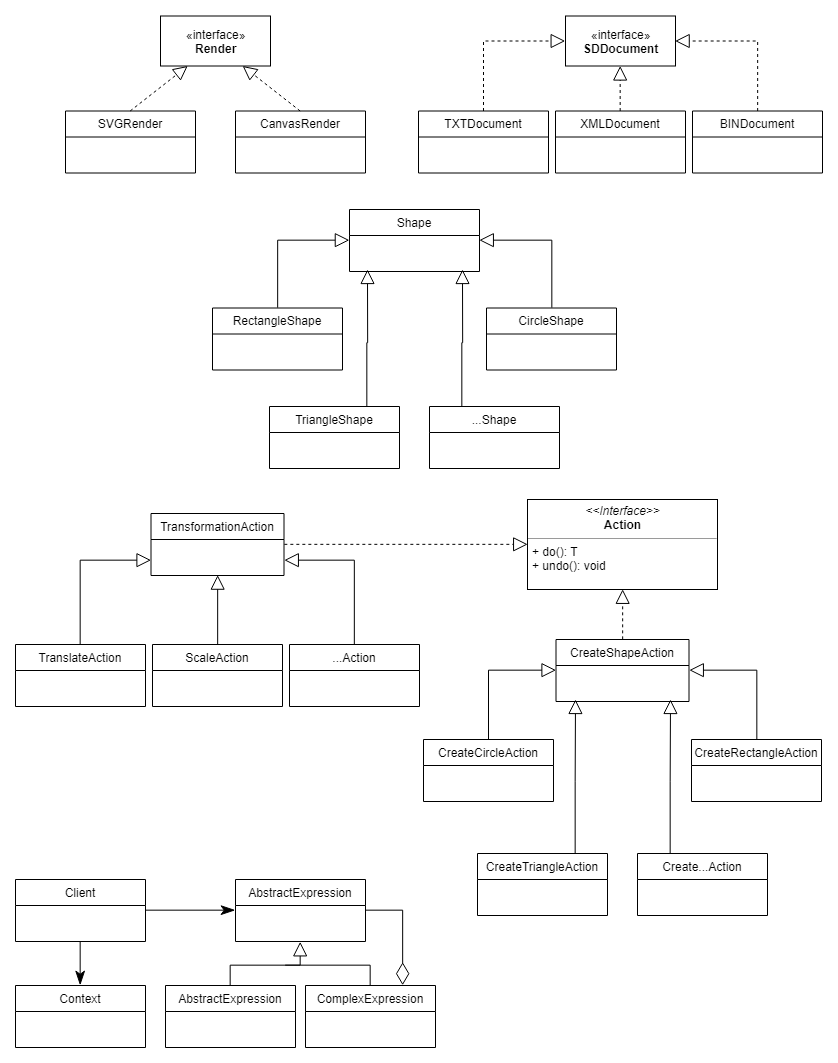

The diagram above was exported from draw.io. Its source (the exported page's mxGraphModel, read from the mxfile embedded in the PNG):
<mxGraphModel dx="1162" dy="596" grid="1" gridSize="10" guides="1" tooltips="1" connect="1" arrows="1" fold="1" page="1" pageScale="1" pageWidth="827" pageHeight="1169" math="0" shadow="0">
  <root>
    <mxCell id="0" />
    <mxCell id="1" parent="0" />
    <mxCell id="16m75wR_n3BqFH25FItL-1" value="«interface»&lt;br&gt;&lt;b&gt;Render&lt;/b&gt;&lt;br&gt;" style="html=1;" vertex="1" parent="1">
      <mxGeometry x="155" y="16.5" width="110" height="50" as="geometry" />
    </mxCell>
    <mxCell id="16m75wR_n3BqFH25FItL-7" style="rounded=0;orthogonalLoop=1;jettySize=auto;html=1;exitX=0.5;exitY=0;exitDx=0;exitDy=0;entryX=0.25;entryY=1;entryDx=0;entryDy=0;endArrow=block;endFill=0;endSize=12;dashed=1;" edge="1" parent="1" source="16m75wR_n3BqFH25FItL-2" target="16m75wR_n3BqFH25FItL-1">
      <mxGeometry relative="1" as="geometry" />
    </mxCell>
    <mxCell id="16m75wR_n3BqFH25FItL-2" value="SVGRender" style="swimlane;fontStyle=0;childLayout=stackLayout;horizontal=1;startSize=26;fillColor=none;horizontalStack=0;resizeParent=1;resizeParentMax=0;resizeLast=0;collapsible=1;marginBottom=0;" vertex="1" parent="1">
      <mxGeometry x="60" y="111.5" width="130" height="62" as="geometry" />
    </mxCell>
    <mxCell id="16m75wR_n3BqFH25FItL-8" style="rounded=0;orthogonalLoop=1;jettySize=auto;html=1;exitX=0.5;exitY=0;exitDx=0;exitDy=0;entryX=0.75;entryY=1;entryDx=0;entryDy=0;endArrow=block;endFill=0;strokeColor=#000000;comic=0;endSize=12;dashed=1;" edge="1" parent="1" source="16m75wR_n3BqFH25FItL-6" target="16m75wR_n3BqFH25FItL-1">
      <mxGeometry relative="1" as="geometry" />
    </mxCell>
    <mxCell id="16m75wR_n3BqFH25FItL-6" value="CanvasRender" style="swimlane;fontStyle=0;childLayout=stackLayout;horizontal=1;startSize=26;fillColor=none;horizontalStack=0;resizeParent=1;resizeParentMax=0;resizeLast=0;collapsible=1;marginBottom=0;" vertex="1" parent="1">
      <mxGeometry x="230" y="111.5" width="130" height="62" as="geometry" />
    </mxCell>
    <mxCell id="16m75wR_n3BqFH25FItL-15" value="&lt;p style=&quot;margin: 0px ; margin-top: 4px ; text-align: center&quot;&gt;&lt;i&gt;&amp;lt;&amp;lt;Interface&amp;gt;&amp;gt;&lt;/i&gt;&lt;br&gt;&lt;b&gt;Action&lt;/b&gt;&lt;/p&gt;&lt;hr size=&quot;1&quot;&gt;&lt;p style=&quot;margin: 0px ; margin-left: 4px&quot;&gt;+ do(): T&lt;/p&gt;&lt;p style=&quot;margin: 0px ; margin-left: 4px&quot;&gt;+ undo(): void&lt;/p&gt;" style="verticalAlign=top;align=left;overflow=fill;fontSize=12;fontFamily=Helvetica;html=1;" vertex="1" parent="1">
      <mxGeometry x="522" y="500" width="190" height="90" as="geometry" />
    </mxCell>
    <mxCell id="16m75wR_n3BqFH25FItL-18" style="edgeStyle=none;rounded=0;comic=0;orthogonalLoop=1;jettySize=auto;html=1;exitX=0.5;exitY=0;exitDx=0;exitDy=0;entryX=0.5;entryY=1;entryDx=0;entryDy=0;dashed=1;endArrow=block;endFill=0;endSize=12;strokeColor=#000000;" edge="1" parent="1" source="16m75wR_n3BqFH25FItL-16" target="16m75wR_n3BqFH25FItL-15">
      <mxGeometry relative="1" as="geometry" />
    </mxCell>
    <mxCell id="16m75wR_n3BqFH25FItL-16" value="CreateShapeAction" style="swimlane;fontStyle=0;childLayout=stackLayout;horizontal=1;startSize=26;fillColor=none;horizontalStack=0;resizeParent=1;resizeParentMax=0;resizeLast=0;collapsible=1;marginBottom=0;" vertex="1" parent="1">
      <mxGeometry x="550.5" y="640" width="133" height="62" as="geometry" />
    </mxCell>
    <mxCell id="16m75wR_n3BqFH25FItL-24" style="edgeStyle=orthogonalEdgeStyle;rounded=0;comic=0;orthogonalLoop=1;jettySize=auto;html=1;exitX=0.5;exitY=0;exitDx=0;exitDy=0;entryX=0;entryY=0.5;entryDx=0;entryDy=0;endArrow=block;endFill=0;endSize=12;strokeColor=#000000;" edge="1" parent="1" source="16m75wR_n3BqFH25FItL-17" target="16m75wR_n3BqFH25FItL-16">
      <mxGeometry relative="1" as="geometry" />
    </mxCell>
    <mxCell id="16m75wR_n3BqFH25FItL-17" value="CreateCircleAction" style="swimlane;fontStyle=0;childLayout=stackLayout;horizontal=1;startSize=26;fillColor=none;horizontalStack=0;resizeParent=1;resizeParentMax=0;resizeLast=0;collapsible=1;marginBottom=0;" vertex="1" parent="1">
      <mxGeometry x="418" y="740" width="130" height="62" as="geometry" />
    </mxCell>
    <mxCell id="16m75wR_n3BqFH25FItL-25" style="edgeStyle=orthogonalEdgeStyle;rounded=0;comic=0;orthogonalLoop=1;jettySize=auto;html=1;exitX=0.5;exitY=0;exitDx=0;exitDy=0;entryX=1;entryY=0.5;entryDx=0;entryDy=0;endArrow=block;endFill=0;endSize=12;strokeColor=#000000;" edge="1" parent="1" source="16m75wR_n3BqFH25FItL-19" target="16m75wR_n3BqFH25FItL-16">
      <mxGeometry relative="1" as="geometry" />
    </mxCell>
    <mxCell id="16m75wR_n3BqFH25FItL-19" value="CreateRectangleAction" style="swimlane;fontStyle=0;childLayout=stackLayout;horizontal=1;startSize=26;fillColor=none;horizontalStack=0;resizeParent=1;resizeParentMax=0;resizeLast=0;collapsible=1;marginBottom=0;" vertex="1" parent="1">
      <mxGeometry x="686" y="740" width="130" height="62" as="geometry" />
    </mxCell>
    <mxCell id="16m75wR_n3BqFH25FItL-43" style="edgeStyle=orthogonalEdgeStyle;rounded=0;comic=0;orthogonalLoop=1;jettySize=auto;html=1;exitX=0.75;exitY=0;exitDx=0;exitDy=0;endArrow=block;endFill=0;endSize=12;strokeColor=#000000;" edge="1" parent="1" source="16m75wR_n3BqFH25FItL-20">
      <mxGeometry relative="1" as="geometry">
        <mxPoint x="570" y="700" as="targetPoint" />
      </mxGeometry>
    </mxCell>
    <mxCell id="16m75wR_n3BqFH25FItL-20" value="CreateTriangleAction" style="swimlane;fontStyle=0;childLayout=stackLayout;horizontal=1;startSize=26;fillColor=none;horizontalStack=0;resizeParent=1;resizeParentMax=0;resizeLast=0;collapsible=1;marginBottom=0;" vertex="1" parent="1">
      <mxGeometry x="472" y="854" width="130" height="62" as="geometry" />
    </mxCell>
    <mxCell id="16m75wR_n3BqFH25FItL-45" style="edgeStyle=orthogonalEdgeStyle;rounded=0;comic=0;orthogonalLoop=1;jettySize=auto;html=1;exitX=0.25;exitY=0;exitDx=0;exitDy=0;endArrow=block;endFill=0;endSize=12;strokeColor=#000000;" edge="1" parent="1" source="16m75wR_n3BqFH25FItL-21">
      <mxGeometry relative="1" as="geometry">
        <mxPoint x="665" y="700" as="targetPoint" />
      </mxGeometry>
    </mxCell>
    <mxCell id="16m75wR_n3BqFH25FItL-21" value="Create...Action" style="swimlane;fontStyle=0;childLayout=stackLayout;horizontal=1;startSize=26;fillColor=none;horizontalStack=0;resizeParent=1;resizeParentMax=0;resizeLast=0;collapsible=1;marginBottom=0;" vertex="1" parent="1">
      <mxGeometry x="632" y="854" width="130" height="62" as="geometry" />
    </mxCell>
    <mxCell id="16m75wR_n3BqFH25FItL-27" value="«interface»&lt;br&gt;&lt;b&gt;SDDocument&lt;/b&gt;&lt;br&gt;" style="html=1;" vertex="1" parent="1">
      <mxGeometry x="560" y="16.5" width="110" height="50" as="geometry" />
    </mxCell>
    <mxCell id="16m75wR_n3BqFH25FItL-31" style="edgeStyle=orthogonalEdgeStyle;rounded=0;comic=0;orthogonalLoop=1;jettySize=auto;html=1;exitX=0.5;exitY=0;exitDx=0;exitDy=0;entryX=0;entryY=0.5;entryDx=0;entryDy=0;endArrow=block;endFill=0;endSize=12;strokeColor=#000000;dashed=1;" edge="1" parent="1" source="16m75wR_n3BqFH25FItL-28" target="16m75wR_n3BqFH25FItL-27">
      <mxGeometry relative="1" as="geometry" />
    </mxCell>
    <mxCell id="16m75wR_n3BqFH25FItL-28" value="TXTDocument" style="swimlane;fontStyle=0;childLayout=stackLayout;horizontal=1;startSize=26;fillColor=none;horizontalStack=0;resizeParent=1;resizeParentMax=0;resizeLast=0;collapsible=1;marginBottom=0;" vertex="1" parent="1">
      <mxGeometry x="413" y="111.5" width="130" height="62" as="geometry" />
    </mxCell>
    <mxCell id="16m75wR_n3BqFH25FItL-32" style="edgeStyle=orthogonalEdgeStyle;rounded=0;comic=0;orthogonalLoop=1;jettySize=auto;html=1;exitX=0.5;exitY=0;exitDx=0;exitDy=0;entryX=0.5;entryY=1;entryDx=0;entryDy=0;endArrow=block;endFill=0;endSize=12;strokeColor=#000000;dashed=1;" edge="1" parent="1" source="16m75wR_n3BqFH25FItL-29" target="16m75wR_n3BqFH25FItL-27">
      <mxGeometry relative="1" as="geometry" />
    </mxCell>
    <mxCell id="16m75wR_n3BqFH25FItL-29" value="XMLDocument" style="swimlane;fontStyle=0;childLayout=stackLayout;horizontal=1;startSize=26;fillColor=none;horizontalStack=0;resizeParent=1;resizeParentMax=0;resizeLast=0;collapsible=1;marginBottom=0;" vertex="1" parent="1">
      <mxGeometry x="550" y="111.5" width="130" height="62" as="geometry" />
    </mxCell>
    <mxCell id="16m75wR_n3BqFH25FItL-33" style="edgeStyle=orthogonalEdgeStyle;rounded=0;comic=0;orthogonalLoop=1;jettySize=auto;html=1;exitX=0.5;exitY=0;exitDx=0;exitDy=0;entryX=1;entryY=0.5;entryDx=0;entryDy=0;endArrow=block;endFill=0;endSize=12;strokeColor=#000000;dashed=1;" edge="1" parent="1" source="16m75wR_n3BqFH25FItL-30" target="16m75wR_n3BqFH25FItL-27">
      <mxGeometry relative="1" as="geometry" />
    </mxCell>
    <mxCell id="16m75wR_n3BqFH25FItL-30" value="BINDocument" style="swimlane;fontStyle=0;childLayout=stackLayout;horizontal=1;startSize=26;fillColor=none;horizontalStack=0;resizeParent=1;resizeParentMax=0;resizeLast=0;collapsible=1;marginBottom=0;" vertex="1" parent="1">
      <mxGeometry x="687" y="111.5" width="130" height="62" as="geometry" />
    </mxCell>
    <mxCell id="16m75wR_n3BqFH25FItL-34" value="Shape" style="swimlane;fontStyle=0;childLayout=stackLayout;horizontal=1;startSize=26;fillColor=none;horizontalStack=0;resizeParent=1;resizeParentMax=0;resizeLast=0;collapsible=1;marginBottom=0;" vertex="1" parent="1">
      <mxGeometry x="344" y="210" width="130" height="62" as="geometry" />
    </mxCell>
    <mxCell id="16m75wR_n3BqFH25FItL-39" style="edgeStyle=orthogonalEdgeStyle;rounded=0;comic=0;orthogonalLoop=1;jettySize=auto;html=1;exitX=0.5;exitY=0;exitDx=0;exitDy=0;entryX=0;entryY=0.5;entryDx=0;entryDy=0;endArrow=block;endFill=0;endSize=12;strokeColor=#000000;" edge="1" parent="1" source="16m75wR_n3BqFH25FItL-35" target="16m75wR_n3BqFH25FItL-34">
      <mxGeometry relative="1" as="geometry" />
    </mxCell>
    <mxCell id="16m75wR_n3BqFH25FItL-35" value="RectangleShape" style="swimlane;fontStyle=0;childLayout=stackLayout;horizontal=1;startSize=26;fillColor=none;horizontalStack=0;resizeParent=1;resizeParentMax=0;resizeLast=0;collapsible=1;marginBottom=0;" vertex="1" parent="1">
      <mxGeometry x="207" y="308.5" width="130" height="62" as="geometry" />
    </mxCell>
    <mxCell id="16m75wR_n3BqFH25FItL-42" style="edgeStyle=orthogonalEdgeStyle;rounded=0;comic=0;orthogonalLoop=1;jettySize=auto;html=1;exitX=0.5;exitY=0;exitDx=0;exitDy=0;entryX=1;entryY=0.5;entryDx=0;entryDy=0;endArrow=block;endFill=0;endSize=12;strokeColor=#000000;" edge="1" parent="1" source="16m75wR_n3BqFH25FItL-36" target="16m75wR_n3BqFH25FItL-34">
      <mxGeometry relative="1" as="geometry" />
    </mxCell>
    <mxCell id="16m75wR_n3BqFH25FItL-36" value="CircleShape" style="swimlane;fontStyle=0;childLayout=stackLayout;horizontal=1;startSize=26;fillColor=none;horizontalStack=0;resizeParent=1;resizeParentMax=0;resizeLast=0;collapsible=1;marginBottom=0;" vertex="1" parent="1">
      <mxGeometry x="481" y="308.5" width="130" height="62" as="geometry" />
    </mxCell>
    <mxCell id="16m75wR_n3BqFH25FItL-40" style="edgeStyle=orthogonalEdgeStyle;rounded=0;comic=0;orthogonalLoop=1;jettySize=auto;html=1;exitX=0.75;exitY=0;exitDx=0;exitDy=0;endArrow=block;endFill=0;endSize=12;strokeColor=#000000;" edge="1" parent="1" source="16m75wR_n3BqFH25FItL-37">
      <mxGeometry relative="1" as="geometry">
        <mxPoint x="362" y="270" as="targetPoint" />
      </mxGeometry>
    </mxCell>
    <mxCell id="16m75wR_n3BqFH25FItL-37" value="TriangleShape" style="swimlane;fontStyle=0;childLayout=stackLayout;horizontal=1;startSize=26;fillColor=none;horizontalStack=0;resizeParent=1;resizeParentMax=0;resizeLast=0;collapsible=1;marginBottom=0;" vertex="1" parent="1">
      <mxGeometry x="264" y="407" width="130" height="62" as="geometry" />
    </mxCell>
    <mxCell id="16m75wR_n3BqFH25FItL-41" style="edgeStyle=orthogonalEdgeStyle;rounded=0;comic=0;orthogonalLoop=1;jettySize=auto;html=1;exitX=0.25;exitY=0;exitDx=0;exitDy=0;endArrow=block;endFill=0;endSize=12;strokeColor=#000000;" edge="1" parent="1" source="16m75wR_n3BqFH25FItL-38">
      <mxGeometry relative="1" as="geometry">
        <mxPoint x="457" y="270" as="targetPoint" />
      </mxGeometry>
    </mxCell>
    <mxCell id="16m75wR_n3BqFH25FItL-38" value="...Shape" style="swimlane;fontStyle=0;childLayout=stackLayout;horizontal=1;startSize=26;fillColor=none;horizontalStack=0;resizeParent=1;resizeParentMax=0;resizeLast=0;collapsible=1;marginBottom=0;" vertex="1" parent="1">
      <mxGeometry x="424" y="407" width="130" height="62" as="geometry" />
    </mxCell>
    <mxCell id="16m75wR_n3BqFH25FItL-47" style="edgeStyle=orthogonalEdgeStyle;rounded=0;comic=0;orthogonalLoop=1;jettySize=auto;html=1;exitX=1;exitY=0.5;exitDx=0;exitDy=0;entryX=0;entryY=0.5;entryDx=0;entryDy=0;endArrow=block;endFill=0;endSize=12;strokeColor=#000000;dashed=1;" edge="1" parent="1" source="16m75wR_n3BqFH25FItL-46" target="16m75wR_n3BqFH25FItL-15">
      <mxGeometry relative="1" as="geometry" />
    </mxCell>
    <mxCell id="16m75wR_n3BqFH25FItL-46" value="TransformationAction" style="swimlane;fontStyle=0;childLayout=stackLayout;horizontal=1;startSize=26;fillColor=none;horizontalStack=0;resizeParent=1;resizeParentMax=0;resizeLast=0;collapsible=1;marginBottom=0;" vertex="1" parent="1">
      <mxGeometry x="145.5" y="514" width="133" height="62" as="geometry" />
    </mxCell>
    <mxCell id="16m75wR_n3BqFH25FItL-53" style="edgeStyle=orthogonalEdgeStyle;rounded=0;comic=0;orthogonalLoop=1;jettySize=auto;html=1;exitX=0.5;exitY=0;exitDx=0;exitDy=0;entryX=0;entryY=0.75;entryDx=0;entryDy=0;endArrow=block;endFill=0;endSize=12;strokeColor=#000000;" edge="1" parent="1" source="16m75wR_n3BqFH25FItL-49" target="16m75wR_n3BqFH25FItL-46">
      <mxGeometry relative="1" as="geometry" />
    </mxCell>
    <mxCell id="16m75wR_n3BqFH25FItL-49" value="TranslateAction" style="swimlane;fontStyle=0;childLayout=stackLayout;horizontal=1;startSize=26;fillColor=none;horizontalStack=0;resizeParent=1;resizeParentMax=0;resizeLast=0;collapsible=1;marginBottom=0;" vertex="1" parent="1">
      <mxGeometry x="10" y="645" width="130" height="62" as="geometry" />
    </mxCell>
    <mxCell id="16m75wR_n3BqFH25FItL-52" style="edgeStyle=orthogonalEdgeStyle;rounded=0;comic=0;orthogonalLoop=1;jettySize=auto;html=1;exitX=0.5;exitY=0;exitDx=0;exitDy=0;entryX=0.5;entryY=1;entryDx=0;entryDy=0;endArrow=block;endFill=0;endSize=12;strokeColor=#000000;" edge="1" parent="1" source="16m75wR_n3BqFH25FItL-50" target="16m75wR_n3BqFH25FItL-46">
      <mxGeometry relative="1" as="geometry" />
    </mxCell>
    <mxCell id="16m75wR_n3BqFH25FItL-50" value="ScaleAction" style="swimlane;fontStyle=0;childLayout=stackLayout;horizontal=1;startSize=26;fillColor=none;horizontalStack=0;resizeParent=1;resizeParentMax=0;resizeLast=0;collapsible=1;marginBottom=0;" vertex="1" parent="1">
      <mxGeometry x="147" y="645" width="130" height="62" as="geometry" />
    </mxCell>
    <mxCell id="16m75wR_n3BqFH25FItL-54" style="edgeStyle=orthogonalEdgeStyle;rounded=0;comic=0;orthogonalLoop=1;jettySize=auto;html=1;exitX=0.5;exitY=0;exitDx=0;exitDy=0;entryX=1;entryY=0.75;entryDx=0;entryDy=0;endArrow=block;endFill=0;endSize=12;strokeColor=#000000;" edge="1" parent="1" source="16m75wR_n3BqFH25FItL-51" target="16m75wR_n3BqFH25FItL-46">
      <mxGeometry relative="1" as="geometry" />
    </mxCell>
    <mxCell id="16m75wR_n3BqFH25FItL-51" value="...Action" style="swimlane;fontStyle=0;childLayout=stackLayout;horizontal=1;startSize=26;fillColor=none;horizontalStack=0;resizeParent=1;resizeParentMax=0;resizeLast=0;collapsible=1;marginBottom=0;" vertex="1" parent="1">
      <mxGeometry x="284" y="645" width="130" height="62" as="geometry" />
    </mxCell>
    <mxCell id="16m75wR_n3BqFH25FItL-57" style="edgeStyle=orthogonalEdgeStyle;rounded=0;comic=0;orthogonalLoop=1;jettySize=auto;html=1;exitX=0.5;exitY=1;exitDx=0;exitDy=0;entryX=0.5;entryY=0;entryDx=0;entryDy=0;endArrow=classicThin;endFill=1;endSize=12;strokeColor=#000000;" edge="1" parent="1" source="16m75wR_n3BqFH25FItL-55" target="16m75wR_n3BqFH25FItL-56">
      <mxGeometry relative="1" as="geometry" />
    </mxCell>
    <mxCell id="16m75wR_n3BqFH25FItL-61" style="edgeStyle=orthogonalEdgeStyle;rounded=0;comic=0;orthogonalLoop=1;jettySize=auto;html=1;exitX=1;exitY=0.5;exitDx=0;exitDy=0;entryX=0;entryY=0.5;entryDx=0;entryDy=0;endArrow=classicThin;endFill=1;endSize=12;strokeColor=#000000;" edge="1" parent="1" source="16m75wR_n3BqFH25FItL-55" target="16m75wR_n3BqFH25FItL-58">
      <mxGeometry relative="1" as="geometry" />
    </mxCell>
    <mxCell id="16m75wR_n3BqFH25FItL-55" value="Client" style="swimlane;fontStyle=0;childLayout=stackLayout;horizontal=1;startSize=26;fillColor=none;horizontalStack=0;resizeParent=1;resizeParentMax=0;resizeLast=0;collapsible=1;marginBottom=0;" vertex="1" parent="1">
      <mxGeometry x="10" y="880" width="130" height="62" as="geometry" />
    </mxCell>
    <mxCell id="16m75wR_n3BqFH25FItL-56" value="Context" style="swimlane;fontStyle=0;childLayout=stackLayout;horizontal=1;startSize=26;fillColor=none;horizontalStack=0;resizeParent=1;resizeParentMax=0;resizeLast=0;collapsible=1;marginBottom=0;" vertex="1" parent="1">
      <mxGeometry x="10" y="986" width="130" height="62" as="geometry" />
    </mxCell>
    <mxCell id="16m75wR_n3BqFH25FItL-58" value="AbstractExpression" style="swimlane;fontStyle=0;childLayout=stackLayout;horizontal=1;startSize=26;fillColor=none;horizontalStack=0;resizeParent=1;resizeParentMax=0;resizeLast=0;collapsible=1;marginBottom=0;" vertex="1" parent="1">
      <mxGeometry x="230" y="880" width="130" height="62" as="geometry" />
    </mxCell>
    <mxCell id="16m75wR_n3BqFH25FItL-65" style="edgeStyle=orthogonalEdgeStyle;rounded=0;comic=0;orthogonalLoop=1;jettySize=auto;html=1;exitX=0.5;exitY=0;exitDx=0;exitDy=0;entryX=0.5;entryY=1;entryDx=0;entryDy=0;startArrow=none;startFill=0;startSize=20;endArrow=block;endFill=0;endSize=12;targetPerimeterSpacing=0;strokeColor=#000000;" edge="1" parent="1" source="16m75wR_n3BqFH25FItL-59" target="16m75wR_n3BqFH25FItL-58">
      <mxGeometry relative="1" as="geometry" />
    </mxCell>
    <mxCell id="16m75wR_n3BqFH25FItL-59" value="AbstractExpression" style="swimlane;fontStyle=0;childLayout=stackLayout;horizontal=1;startSize=26;fillColor=none;horizontalStack=0;resizeParent=1;resizeParentMax=0;resizeLast=0;collapsible=1;marginBottom=0;" vertex="1" parent="1">
      <mxGeometry x="160" y="986" width="130" height="62" as="geometry" />
    </mxCell>
    <mxCell id="16m75wR_n3BqFH25FItL-64" style="edgeStyle=orthogonalEdgeStyle;rounded=0;comic=0;orthogonalLoop=1;jettySize=auto;html=1;exitX=0.75;exitY=0;exitDx=0;exitDy=0;entryX=1;entryY=0.5;entryDx=0;entryDy=0;endArrow=none;endFill=0;endSize=12;strokeColor=#000000;startArrow=diamondThin;startFill=0;targetPerimeterSpacing=0;startSize=20;" edge="1" parent="1" source="16m75wR_n3BqFH25FItL-60" target="16m75wR_n3BqFH25FItL-58">
      <mxGeometry relative="1" as="geometry" />
    </mxCell>
    <mxCell id="16m75wR_n3BqFH25FItL-66" style="edgeStyle=orthogonalEdgeStyle;rounded=0;comic=0;orthogonalLoop=1;jettySize=auto;html=1;exitX=0.5;exitY=0;exitDx=0;exitDy=0;startArrow=none;startFill=0;startSize=20;endArrow=none;endFill=0;endSize=12;targetPerimeterSpacing=0;strokeColor=#000000;jumpSize=1;" edge="1" parent="1" source="16m75wR_n3BqFH25FItL-60">
      <mxGeometry relative="1" as="geometry">
        <mxPoint x="280" y="966" as="targetPoint" />
        <Array as="points">
          <mxPoint x="365" y="966" />
        </Array>
      </mxGeometry>
    </mxCell>
    <mxCell id="16m75wR_n3BqFH25FItL-60" value="ComplexExpression" style="swimlane;fontStyle=0;childLayout=stackLayout;horizontal=1;startSize=26;fillColor=none;horizontalStack=0;resizeParent=1;resizeParentMax=0;resizeLast=0;collapsible=1;marginBottom=0;" vertex="1" parent="1">
      <mxGeometry x="300" y="986" width="130" height="62" as="geometry" />
    </mxCell>
  </root>
</mxGraphModel>